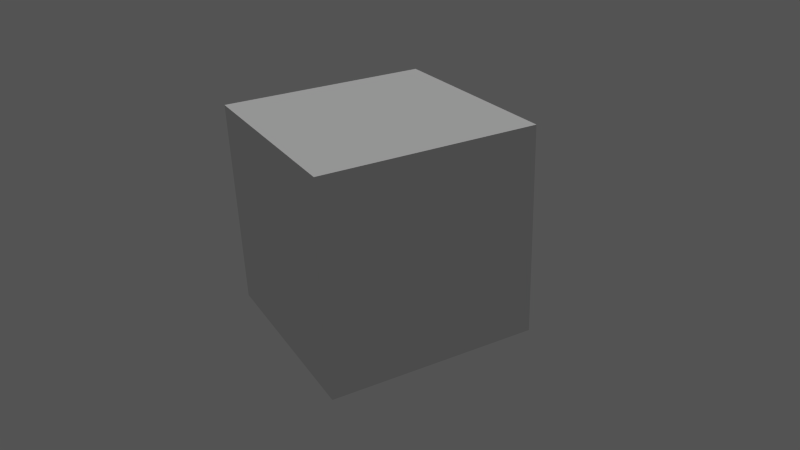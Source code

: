 # Source: cube.blend  (saved by Blender 2.78.0; exported with 4.5.12 LTS)
import bpy
from mathutils import Matrix  # noqa: F401  (used for matrix-valued properties, if any)

bpy.ops.wm.read_factory_settings(use_empty=True)
scene = bpy.context.scene
scene.name = 'Scene'

# ---- collections
col_collection_1 = bpy.data.collections.new('Collection 1'); scene.collection.children.link(col_collection_1)
col_collection_2 = bpy.data.collections.new('Collection 2'); scene.collection.children.link(col_collection_2)
col_collection_2.hide_render = True
col_collection_2.hide_viewport = True

# ---- materials (node trees are filled in below, after node groups)
mat_material = bpy.data.materials.new('Material')
mat_material.alpha_threshold = 0.0
mat_material.roughness = 0.5

# ---- material node trees
mat_material.use_nodes = True; mat_material.node_tree.nodes.clear()
_N = mat_material.node_tree.nodes; _L = mat_material.node_tree.links
n0 = _N.new('ShaderNodeOutputMaterial'); n0.name = 'Material Output'; n0.location = (300, 300)
n1 = _N.new('ShaderNodeBsdfDiffuse'); n1.name = 'Diffuse BSDF'; n1.location = (10, 300)
_L.new(n1.outputs[0], n0.inputs[0])
n0.is_active_output = True

# ---- world
world_world = bpy.data.worlds.new('World'); scene.world = world_world
world_world.color = (0.08714, 0.08714, 0.08714)
world_world.use_sun_shadow = False
world_world.sun_shadow_jitter_overblur = 0.0
world_world.cycles.sampling_method = 'NONE'
world_world.cycles.sample_map_resolution = 256

# ---- cameras
cam_camera = bpy.data.cameras.new('Camera')
cam_camera.clip_end = 100.0
cam_camera.lens = 35.0
cam_camera.sensor_width = 32.0
cam_camera.sensor_height = 18.0
cam_camera.ortho_scale = 7.314
cam_camera.dof.focus_distance = 0.0

# ---- lights
light_sun_001 = bpy.data.lights.new('Sun.001', 'SUN')
light_sun_001.transmission_factor = 0.0
light_sun_001.angle = 0.1993
light_sun_001.energy = 1.0
light_sun_001.shadow_buffer_clip_start = 0.5
light_sun_001.shadow_soft_size = 0.1
light_sun_001.shadow_cascade_max_distance = 1000.0

# ---- meshes
me_cube_001 = bpy.data.meshes.new('Cube.001')
me_cube_001.from_pydata([(-1.0, -1.0, 0.05051), (-1.0, -1.0, 2.051), (-1.0, 1.0, 0.05051), (-1.0, 1.0, 2.051), (1.0, -1.0, 0.05051), (1.0, -1.0, 2.051), (1.0, 1.0, 0.05051), (1.0, 1.0, 2.051)], [], [(0, 1, 3, 2), (2, 3, 7, 6), (6, 7, 5, 4), (4, 5, 1, 0), (2, 6, 4, 0), (7, 3, 1, 5)])
me_cube_001.materials.append(mat_material)
me_cube_001.use_remesh_preserve_volume = False
me_cube_001.use_remesh_preserve_attributes = False
me_cube_001.use_mirror_vertex_groups = False
me_cube_001.update()

# ---- objects
ob_cube = bpy.data.objects.new('Cube', me_cube_001)
ob_sun = bpy.data.objects.new('Sun', light_sun_001)
ob_camera = bpy.data.objects.new('Camera', cam_camera)

# ---- transforms, parenting, visibility, modifiers, constraints
ob_cube.location = (0.0, 0.0, 0.0)
ob_cube.lineart.crease_threshold = 0.0
ob_sun.location = (-2.784, -2.503, 6.915)
ob_sun.rotation_euler = (0.06784, -0.4521, 0.5997)
ob_sun.lineart.crease_threshold = 0.0
ob_camera.location = (3.212, 6.473, 4.514)
ob_camera.rotation_euler = (1.115, 0.03351, 2.637)
ob_camera.lock_rotations_4d = False
ob_camera.empty_display_type = 'ARROWS'
ob_camera.color = (0.0, 0.0, 0.0, 0.0)
ob_camera.display_type = 'WIRE'
ob_camera.lineart.crease_threshold = 0.0

# ---- collection membership
col_collection_1.objects.link(ob_cube)
col_collection_1.objects.link(ob_sun)
col_collection_2.objects.link(ob_camera)

# ---- scene / render settings (as saved in the file)
scene.camera = ob_camera
scene.frame_start = 1; scene.frame_end = 250; scene.frame_set(0)
scene.render.engine = 'CYCLES'
scene.render.dither_intensity = 0.0
scene.cycles.use_denoising = False
scene.cycles.samples = 100
scene.cycles.sampling_pattern = 'TABULATED_SOBOL'
scene.cycles.light_sampling_threshold = 0.0
scene.cycles.use_adaptive_sampling = False
scene.cycles.use_light_tree = False
scene.cycles.caustics_reflective = False
scene.cycles.caustics_refractive = False
scene.cycles.blur_glossy = 0.0
scene.cycles.pixel_filter_type = 'GAUSSIAN'
scene.cycles.seed = 5
scene.cycles.sample_clamp_indirect = 0.0
scene.view_settings.view_transform = 'Standard'
bpy.context.view_layer.update()
